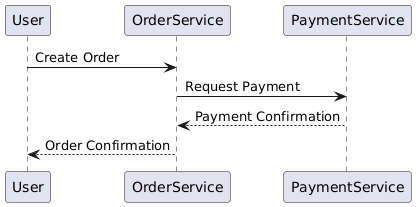

The diagram above was rendered by PlantUML. Its source (embedded in the PNG):
@startuml
User -> OrderService: Create Order
OrderService -> PaymentService: Request Payment
PaymentService --> OrderService: Payment Confirmation
OrderService --> User: Order Confirmation
@enduml